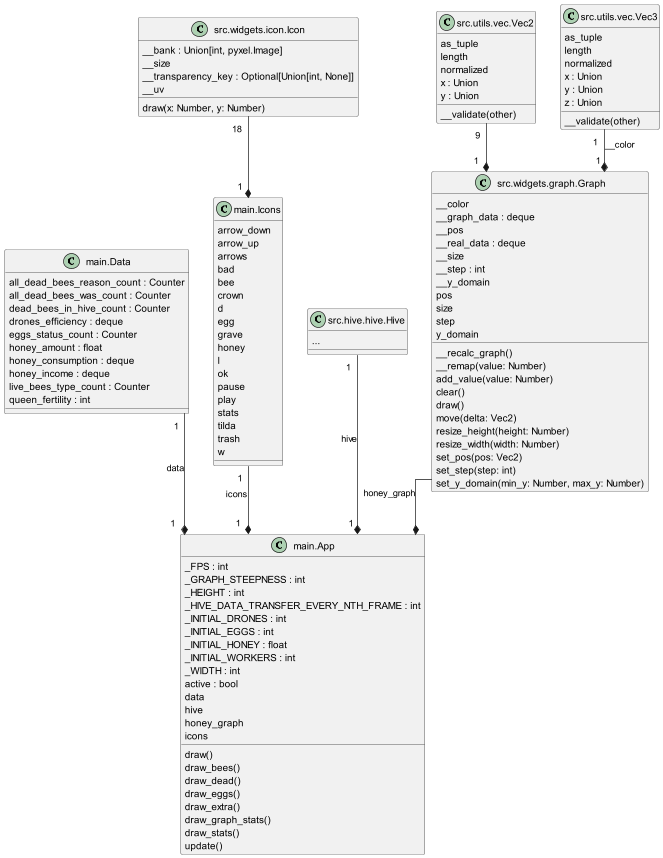

The diagram above was rendered by PlantUML. Its source (embedded in the PNG):
@startuml App
set namespaceSeparator none
skinparam linetype polyline
skinparam linetype ortho
class "main.App" as main.App {
  _FPS : int
  _GRAPH_STEEPNESS : int
  _HEIGHT : int
  _HIVE_DATA_TRANSFER_EVERY_NTH_FRAME : int
  _INITIAL_DRONES : int
  _INITIAL_EGGS : int
  _INITIAL_HONEY : float
  _INITIAL_WORKERS : int
  _WIDTH : int
  active : bool
  data
  hive
  honey_graph
  icons
  draw()
  draw_bees()
  draw_dead()
  draw_eggs()
  draw_extra()
  draw_graph_stats()
  draw_stats()
  update()
}
class "main.Data" as main.Data {
  all_dead_bees_reason_count : Counter
  all_dead_bees_was_count : Counter
  dead_bees_in_hive_count : Counter
  drones_efficiency : deque
  eggs_status_count : Counter
  honey_amount : float
  honey_consumption : deque
  honey_income : deque
  live_bees_type_count : Counter
  queen_fertility : int
}
class "main.Icons" as main.Icons {
  arrow_down
  arrow_up
  arrows
  bad
  bee
  crown
  d
  egg
  grave
  honey
  l
  ok
  pause
  play
  stats
  tilda
  trash
  w
}


class "src.hive.hive.Hive" as src.hive.hive.Hive {
    ...
}
class "src.utils.vec.Vec2" as src.utils.vec.Vec2 {
  as_tuple
  length
  normalized
  x : Union
  y : Union
  __validate(other)
}
class "src.utils.vec.Vec3" as src.utils.vec.Vec3 {
  as_tuple
  length
  normalized
  x : Union
  y : Union
  z : Union
  __validate(other)
}
class "src.widgets.graph.Graph" as src.widgets.graph.Graph {
  __color
  __graph_data : deque
  __pos
  __real_data : deque
  __size
  __step : int
  __y_domain
  pos
  size
  step
  y_domain
  __recalc_graph()
  __remap(value: Number)
  add_value(value: Number)
  clear()
  draw()
  move(delta: Vec2)
  resize_height(height: Number)
  resize_width(width: Number)
  set_pos(pos: Vec2)
  set_step(step: int)
  set_y_domain(min_y: Number, max_y: Number)
}
class "src.widgets.icon.Icon" as src.widgets.icon.Icon {
  __bank : Union[int, pyxel.Image]
  __size
  __transparency_key : Optional[Union[int, None]]
  __uv
  draw(x: Number, y: Number)
}
main.Data "1    " --* "1  " main.App : data
main.Icons "1  " --* "1  " main.App : icons
src.hive.hive.Hive "1  " --* "1  " main.App : hive
src.utils.vec.Vec2 "9  " --* "1  " src.widgets.graph.Graph
src.utils.vec.Vec3 "1  " --* "1  " src.widgets.graph.Graph : __color
src.widgets.graph.Graph --* main.App : honey_graph
src.widgets.icon.Icon "18  " --* "1  " main.Icons
@enduml